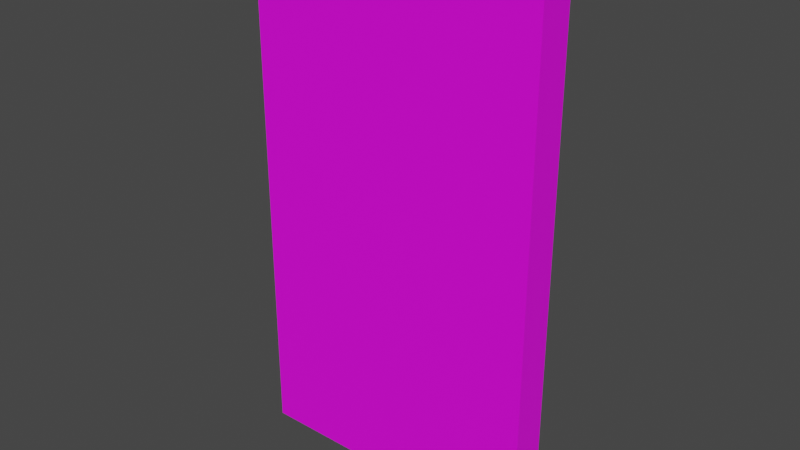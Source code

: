 # Source: 80002.blend  (saved by Blender 2.92.15; exported with 4.5.12 LTS)
import bpy
from mathutils import Matrix  # noqa: F401  (used for matrix-valued properties, if any)

bpy.ops.wm.read_factory_settings(use_empty=True)
scene = bpy.context.scene
scene.name = 'Scene'

# ---- collections
col_collection = bpy.data.collections.new('Collection'); scene.collection.children.link(col_collection)

# ---- images (referenced by path relative to the original .blend; pixels are not part of the script)
import os
ASSET_DIR = os.environ.get("B2B_ASSET_DIR", "")  # directory of the original .blend (textures are referenced by path, not embedded)
HERE = os.path.dirname(os.path.abspath(__file__))  # packed textures are extracted next to this script under _unpacked/

def load_image(name, relpath, width, height, colorspace="sRGB"):
    """Load a texture the original file referenced (path relative to the .blend, or extracted next to this script)."""
    p = next((c for c in (os.path.join(HERE, relpath), os.path.join(ASSET_DIR, relpath)) if relpath and os.path.exists(c)), "")
    if p:
        img = bpy.data.images.load(p, check_existing=True)
        img.name = name
    else:  # same state as the original file: an image datablock whose file is absent (Cycles renders it pink)
        img = bpy.data.images.new(name, width, height)
        img.source = "FILE"
        img.filepath = "//" + (relpath or name)
    img.colorspace_settings.name = colorspace
    return img
img_074_3_0_png = load_image('074_3-0.png', 'textures/074_3-0.png', 1024, 1024, 'sRGB')
img_067_10_0_png = load_image('067-10-0.png', 'textures/067-10-0.png', 1024, 1024, 'sRGB')

# ---- materials (node trees are filled in below, after node groups)
mat_074_3_0 = bpy.data.materials.new('074_3-0')
mat_074_3_0.use_transparent_shadow = False
mat_067_10_0 = bpy.data.materials.new('067-10-0')
mat_067_10_0.use_transparent_shadow = False

# ---- material node trees
mat_074_3_0.use_nodes = True; mat_074_3_0.node_tree.nodes.clear()
_N = mat_074_3_0.node_tree.nodes; _L = mat_074_3_0.node_tree.links
n0 = _N.new('ShaderNodeBsdfPrincipled'); n0.name = 'Principled BSDF'; n0.location = (0, 300)
n0.distribution = 'GGX'
n0.subsurface_method = 'BURLEY'
n0.inputs[3].default_value = 1.45
n0.inputs[27].default_value = (0.0, 0.0, 0.0, 1.0)
n0.inputs[28].default_value = 1.0
n1 = _N.new('ShaderNodeOutputMaterial'); n1.name = 'Material Output'; n1.location = (300, 300)
n2 = _N.new('ShaderNodeTexImage'); n2.name = 'Image Texture'; n2.location = (-300, 300)
n2.label = 'Base Color'
n2.image = img_074_3_0_png
_L.new(n0.outputs[0], n1.inputs[0])
_L.new(n2.outputs[0], n0.inputs[0])
n1.is_active_output = True
mat_067_10_0.use_nodes = True; mat_067_10_0.node_tree.nodes.clear()
_N = mat_067_10_0.node_tree.nodes; _L = mat_067_10_0.node_tree.links
n0 = _N.new('ShaderNodeBsdfPrincipled'); n0.name = 'Principled BSDF'; n0.location = (10, 300)
n0.distribution = 'GGX'
n0.subsurface_method = 'BURLEY'
n0.inputs[3].default_value = 1.45
n0.inputs[27].default_value = (0.0, 0.0, 0.0, 1.0)
n0.inputs[28].default_value = 1.0
n1 = _N.new('ShaderNodeOutputMaterial'); n1.name = 'Material Output'; n1.location = (300, 300)
n2 = _N.new('ShaderNodeTexImage'); n2.name = 'Image Texture'; n2.location = (-280, 277)
n2.image = img_067_10_0_png
_L.new(n0.outputs[0], n1.inputs[0])
_L.new(n2.outputs[0], n0.inputs[0])
n1.is_active_output = True

# ---- world
world_world = bpy.data.worlds.new('World'); scene.world = world_world
world_world.use_nodes = True; world_world.node_tree.nodes.clear()
_N = world_world.node_tree.nodes; _L = world_world.node_tree.links
n0 = _N.new('ShaderNodeOutputWorld'); n0.name = 'World Output'; n0.location = (300, 300)
n1 = _N.new('ShaderNodeBackground'); n1.name = 'Background'; n1.location = (10, 300)
n1.inputs[0].default_value = (0.05088, 0.05088, 0.05088, 1.0)
_L.new(n1.outputs[0], n0.inputs[0])
n0.is_active_output = True
world_world.color = (0.05088, 0.05088, 0.05088)
world_world.use_sun_shadow = False
world_world.sun_shadow_jitter_overblur = 0.0

# ---- meshes
me_model9004 = bpy.data.meshes.new('model9004')
me_model9004.from_pydata([(-50.0, 7.0, 0.0), (-50.0, 1.0, 0.0), (-50.0, 1.0, 90.0), (-50.0, 7.0, 90.0), (-2.384e-07, 1.0, 0.0), (-7.153e-07, 7.0, 0.0), (-7.153e-07, 7.0, 90.0), (-2.384e-07, 1.0, 90.0), (-7.153e-07, 7.0, 0.0), (-50.0, 7.0, 0.0), (-50.0, 7.0, 90.0), (-7.153e-07, 7.0, 90.0), (-50.0, 1.0, 0.0), (-2.384e-07, 1.0, 0.0), (-2.384e-07, 1.0, 90.0), (-50.0, 1.0, 90.0)], [], [(7, 3, 2), (7, 6, 3), (0, 1, 2), (0, 2, 3), (4, 5, 6), (4, 6, 7), (5, 1, 0), (5, 4, 1), (8, 9, 10), (8, 10, 11), (12, 13, 14), (12, 14, 15)])
me_model9004.polygons.foreach_set('material_index', [1, 1, 1, 1, 1, 1, 1, 1, 0, 0, 0, 0])
_uv = me_model9004.uv_layers.new(name='model9004-uv')
_uv.uv.foreach_set('vector', [0.9688, 0.0, 0.0, 1.0, 0.0, 0.0, 0.9688, 0.0, 0.9688, 1.0, 0.0, 1.0, 1.391, 1.0, 1.391, 0.0, 0.0, 0.0, 1.391, 1.0, 0.0, 0.0, 0.0, 1.0, 2.156, 0.0, 2.156, 1.0, 0.9688, 1.0, 2.156, 0.0, 0.9688, 1.0, 0.9688, 0.0, 2.156, 1.0, 1.391, 0.0, 1.391, 1.0, 2.156, 1.0, 2.156, 0.0, 1.391, 0.0, 0.0, -1.0, 1.0, -1.0, 1.0, 0.0, 0.0, -1.0, 1.0, 0.0, 0.0, 0.0, 1.0, -1.0, 0.0, -1.0, 0.0, 0.0, 1.0, -1.0, 0.0, 0.0, 1.0, 0.0])
me_model9004.materials.append(mat_074_3_0)
me_model9004.materials.append(mat_067_10_0)
me_model9004.use_remesh_fix_poles = True
me_model9004.use_remesh_preserve_attributes = False
me_model9004.use_mirror_vertex_groups = False
me_model9004.update()

# ---- objects
ob_model9004_node = bpy.data.objects.new('model9004-node', me_model9004)

# ---- transforms, parenting, visibility, modifiers, constraints
ob_model9004_node.location = (0.0, 0.0, 0.0)
ob_model9004_node.lineart.crease_threshold = 0.0

# ---- collection membership
col_collection.objects.link(ob_model9004_node)

# ---- scene / render settings (as saved in the file)
scene.frame_start = 1; scene.frame_end = 250; scene.frame_set(1)
scene.render.engine = 'BLENDER_EEVEE_NEXT'
scene.cycles.use_denoising = False
scene.cycles.samples = 128
scene.cycles.sampling_pattern = 'TABULATED_SOBOL'
scene.cycles.use_adaptive_sampling = False
scene.cycles.use_light_tree = False
scene.view_settings.view_transform = 'Filmic'
bpy.context.view_layer.update()

# ---- added for rendering (the .blend has no active camera and no usable light): camera, sun
cam_auto = bpy.data.cameras.new('AutoCamera')
cam_auto.lens = 50.0
cam_auto.sensor_width = 36.0
cam_auto.clip_end = 1674.6
ob_auto_camera = bpy.data.objects.new('AutoCamera', cam_auto)
scene.collection.objects.link(ob_auto_camera)
ob_auto_camera.location = (70.4193, -110.503, 121.335)
ob_auto_camera.rotation_euler = (1.09748, -7.21219e-08, 0.694738)
scene.camera = ob_auto_camera
light_auto_sun = bpy.data.lights.new('AutoSun', 'SUN')
light_auto_sun.energy = 3.0
light_auto_sun.angle = 0.0523599
ob_auto_sun = bpy.data.objects.new('AutoSun', light_auto_sun)
scene.collection.objects.link(ob_auto_sun)
ob_auto_sun.rotation_euler = (0.872665, 0.174533, 0.523599)
bpy.context.view_layer.update()

